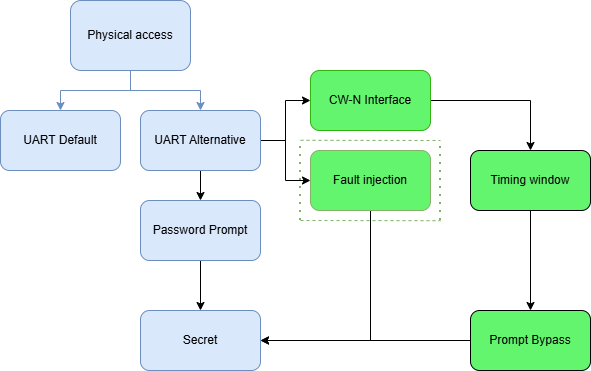

The diagram above was exported from draw.io. Its source (the exported page's mxGraphModel, read from the mxfile embedded in the PNG):
<mxGraphModel dx="1123" dy="596" grid="1" gridSize="10" guides="1" tooltips="1" connect="1" arrows="1" fold="1" page="1" pageScale="1" pageWidth="827" pageHeight="1169" math="0" shadow="0">
  <root>
    <mxCell id="0" />
    <mxCell id="1" parent="0" />
    <mxCell id="BssD30oj83mcRFgOHXOi-8" style="edgeStyle=orthogonalEdgeStyle;rounded=0;orthogonalLoop=1;jettySize=auto;html=1;" edge="1" parent="1" source="BssD30oj83mcRFgOHXOi-1" target="BssD30oj83mcRFgOHXOi-4">
      <mxGeometry relative="1" as="geometry" />
    </mxCell>
    <mxCell id="BssD30oj83mcRFgOHXOi-11" style="edgeStyle=orthogonalEdgeStyle;rounded=0;orthogonalLoop=1;jettySize=auto;html=1;exitX=1;exitY=0.5;exitDx=0;exitDy=0;entryX=0;entryY=0.5;entryDx=0;entryDy=0;" edge="1" parent="1" source="BssD30oj83mcRFgOHXOi-1" target="BssD30oj83mcRFgOHXOi-9">
      <mxGeometry relative="1" as="geometry" />
    </mxCell>
    <mxCell id="BssD30oj83mcRFgOHXOi-12" style="edgeStyle=orthogonalEdgeStyle;rounded=0;orthogonalLoop=1;jettySize=auto;html=1;entryX=0;entryY=0.5;entryDx=0;entryDy=0;" edge="1" parent="1" source="BssD30oj83mcRFgOHXOi-1" target="BssD30oj83mcRFgOHXOi-10">
      <mxGeometry relative="1" as="geometry" />
    </mxCell>
    <mxCell id="BssD30oj83mcRFgOHXOi-1" value="UART Alternative" style="rounded=1;whiteSpace=wrap;html=1;fillColor=#dae8fc;strokeColor=#6c8ebf;" vertex="1" parent="1">
      <mxGeometry x="230" y="160" width="120" height="60" as="geometry" />
    </mxCell>
    <mxCell id="BssD30oj83mcRFgOHXOi-5" style="edgeStyle=orthogonalEdgeStyle;rounded=0;orthogonalLoop=1;jettySize=auto;html=1;entryX=0.5;entryY=0;entryDx=0;entryDy=0;fillColor=#dae8fc;strokeColor=#6c8ebf;" edge="1" parent="1" source="BssD30oj83mcRFgOHXOi-2" target="BssD30oj83mcRFgOHXOi-1">
      <mxGeometry relative="1" as="geometry">
        <Array as="points">
          <mxPoint x="220" y="140" />
          <mxPoint x="290" y="140" />
        </Array>
      </mxGeometry>
    </mxCell>
    <mxCell id="BssD30oj83mcRFgOHXOi-6" style="edgeStyle=orthogonalEdgeStyle;rounded=0;orthogonalLoop=1;jettySize=auto;html=1;entryX=0.5;entryY=0;entryDx=0;entryDy=0;fillColor=#dae8fc;strokeColor=#6c8ebf;" edge="1" parent="1" source="BssD30oj83mcRFgOHXOi-2" target="BssD30oj83mcRFgOHXOi-3">
      <mxGeometry relative="1" as="geometry" />
    </mxCell>
    <mxCell id="BssD30oj83mcRFgOHXOi-2" value="Physical access" style="rounded=1;whiteSpace=wrap;html=1;fillColor=#dae8fc;strokeColor=#6c8ebf;" vertex="1" parent="1">
      <mxGeometry x="160" y="50" width="120" height="70" as="geometry" />
    </mxCell>
    <mxCell id="BssD30oj83mcRFgOHXOi-3" value="UART Default" style="rounded=1;whiteSpace=wrap;html=1;fillColor=#dae8fc;strokeColor=#6c8ebf;" vertex="1" parent="1">
      <mxGeometry x="90" y="160" width="120" height="60" as="geometry" />
    </mxCell>
    <mxCell id="BssD30oj83mcRFgOHXOi-16" style="edgeStyle=orthogonalEdgeStyle;rounded=0;orthogonalLoop=1;jettySize=auto;html=1;" edge="1" parent="1" source="BssD30oj83mcRFgOHXOi-4" target="BssD30oj83mcRFgOHXOi-15">
      <mxGeometry relative="1" as="geometry" />
    </mxCell>
    <mxCell id="BssD30oj83mcRFgOHXOi-4" value="Password Prompt" style="rounded=1;whiteSpace=wrap;html=1;fillColor=#dae8fc;strokeColor=#6c8ebf;" vertex="1" parent="1">
      <mxGeometry x="230" y="250" width="120" height="60" as="geometry" />
    </mxCell>
    <mxCell id="BssD30oj83mcRFgOHXOi-21" style="edgeStyle=orthogonalEdgeStyle;rounded=0;orthogonalLoop=1;jettySize=auto;html=1;entryX=0.5;entryY=0;entryDx=0;entryDy=0;" edge="1" parent="1" source="BssD30oj83mcRFgOHXOi-9" target="BssD30oj83mcRFgOHXOi-13">
      <mxGeometry relative="1" as="geometry" />
    </mxCell>
    <mxCell id="BssD30oj83mcRFgOHXOi-9" value="CW-N Interface" style="rounded=1;whiteSpace=wrap;html=1;fillColor=light-dark(#64F56F,#1F2F1E);strokeColor=#31B313;" vertex="1" parent="1">
      <mxGeometry x="400" y="120" width="120" height="60" as="geometry" />
    </mxCell>
    <mxCell id="BssD30oj83mcRFgOHXOi-20" style="edgeStyle=orthogonalEdgeStyle;rounded=0;orthogonalLoop=1;jettySize=auto;html=1;entryX=1;entryY=0.5;entryDx=0;entryDy=0;" edge="1" parent="1" source="BssD30oj83mcRFgOHXOi-10" target="BssD30oj83mcRFgOHXOi-15">
      <mxGeometry relative="1" as="geometry">
        <Array as="points">
          <mxPoint x="460" y="390" />
        </Array>
      </mxGeometry>
    </mxCell>
    <mxCell id="BssD30oj83mcRFgOHXOi-10" value="Fault injection" style="rounded=1;whiteSpace=wrap;html=1;fillColor=#64F56F;strokeColor=#82b366;" vertex="1" parent="1">
      <mxGeometry x="400" y="200" width="120" height="60" as="geometry" />
    </mxCell>
    <mxCell id="BssD30oj83mcRFgOHXOi-22" style="edgeStyle=orthogonalEdgeStyle;rounded=0;orthogonalLoop=1;jettySize=auto;html=1;entryX=0.5;entryY=0;entryDx=0;entryDy=0;" edge="1" parent="1" source="BssD30oj83mcRFgOHXOi-13" target="BssD30oj83mcRFgOHXOi-14">
      <mxGeometry relative="1" as="geometry" />
    </mxCell>
    <mxCell id="BssD30oj83mcRFgOHXOi-13" value="Timing window" style="rounded=1;whiteSpace=wrap;html=1;fillColor=#64F56F;" vertex="1" parent="1">
      <mxGeometry x="560" y="200" width="120" height="60" as="geometry" />
    </mxCell>
    <mxCell id="BssD30oj83mcRFgOHXOi-19" style="edgeStyle=orthogonalEdgeStyle;rounded=0;orthogonalLoop=1;jettySize=auto;html=1;entryX=1;entryY=0.5;entryDx=0;entryDy=0;" edge="1" parent="1" source="BssD30oj83mcRFgOHXOi-14" target="BssD30oj83mcRFgOHXOi-15">
      <mxGeometry relative="1" as="geometry" />
    </mxCell>
    <mxCell id="BssD30oj83mcRFgOHXOi-14" value="Prompt Bypass" style="rounded=1;whiteSpace=wrap;html=1;fillColor=#64F56F;" vertex="1" parent="1">
      <mxGeometry x="560" y="360" width="120" height="60" as="geometry" />
    </mxCell>
    <mxCell id="BssD30oj83mcRFgOHXOi-15" value="Secret" style="rounded=1;whiteSpace=wrap;html=1;fillColor=#dae8fc;strokeColor=#6c8ebf;" vertex="1" parent="1">
      <mxGeometry x="230" y="360" width="120" height="60" as="geometry" />
    </mxCell>
    <mxCell id="BssD30oj83mcRFgOHXOi-23" value="" style="endArrow=none;dashed=1;html=1;dashPattern=1 3;strokeWidth=2;rounded=0;fillColor=#d5e8d4;strokeColor=#82b366;" edge="1" parent="1">
      <mxGeometry width="50" height="50" relative="1" as="geometry">
        <mxPoint x="390" y="270" as="sourcePoint" />
        <mxPoint x="390" y="190" as="targetPoint" />
      </mxGeometry>
    </mxCell>
    <mxCell id="BssD30oj83mcRFgOHXOi-24" value="" style="endArrow=none;dashed=1;html=1;rounded=0;fillColor=#d5e8d4;strokeColor=#82b366;" edge="1" parent="1">
      <mxGeometry width="50" height="50" relative="1" as="geometry">
        <mxPoint x="390" y="189.8039155847886" as="sourcePoint" />
        <mxPoint x="530" y="190" as="targetPoint" />
      </mxGeometry>
    </mxCell>
    <mxCell id="BssD30oj83mcRFgOHXOi-25" value="" style="endArrow=none;dashed=1;html=1;rounded=0;fillColor=#d5e8d4;strokeColor=#82b366;" edge="1" parent="1">
      <mxGeometry width="50" height="50" relative="1" as="geometry">
        <mxPoint x="390" y="270" as="sourcePoint" />
        <mxPoint x="530" y="270.19608441521143" as="targetPoint" />
      </mxGeometry>
    </mxCell>
    <mxCell id="BssD30oj83mcRFgOHXOi-26" value="" style="endArrow=none;dashed=1;html=1;dashPattern=1 3;strokeWidth=2;rounded=0;fillColor=#d5e8d4;strokeColor=#82b366;" edge="1" parent="1">
      <mxGeometry width="50" height="50" relative="1" as="geometry">
        <mxPoint x="530" y="270" as="sourcePoint" />
        <mxPoint x="530" y="190" as="targetPoint" />
      </mxGeometry>
    </mxCell>
  </root>
</mxGraphModel>